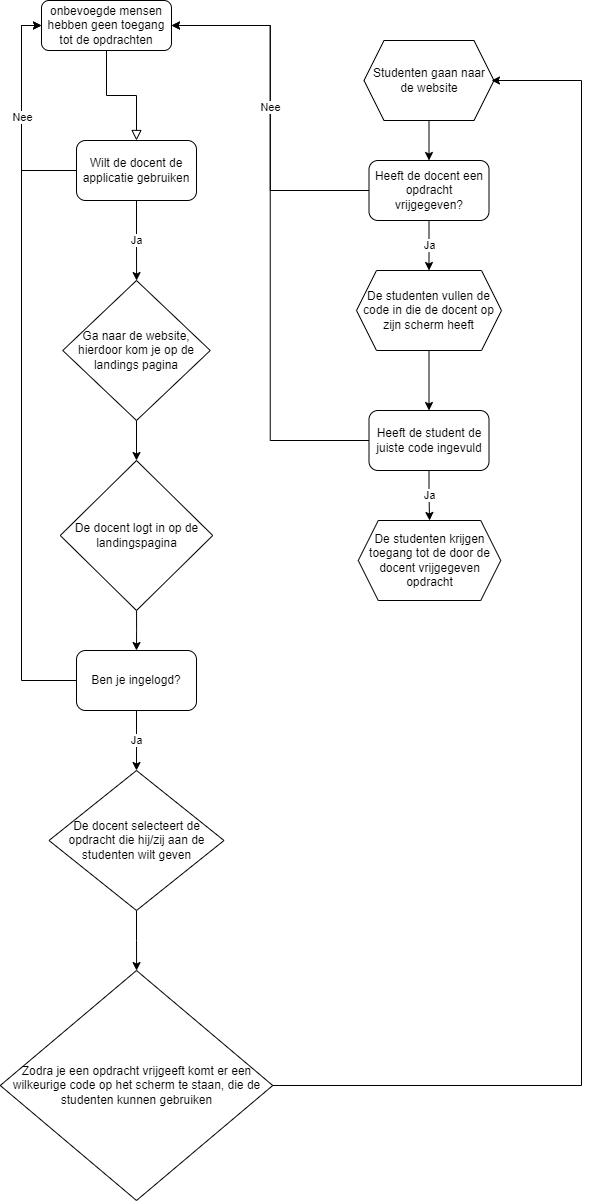

The diagram above was exported from draw.io. Its source (the exported page's mxGraphModel, read from the mxfile embedded in the PNG):
<mxGraphModel dx="1185" dy="585" grid="1" gridSize="10" guides="1" tooltips="1" connect="1" arrows="1" fold="1" page="1" pageScale="1" pageWidth="827" pageHeight="1169" math="0" shadow="0">
  <root>
    <mxCell id="WIyWlLk6GJQsqaUBKTNV-0" />
    <mxCell id="WIyWlLk6GJQsqaUBKTNV-1" parent="WIyWlLk6GJQsqaUBKTNV-0" />
    <mxCell id="WIyWlLk6GJQsqaUBKTNV-2" value="" style="rounded=0;html=1;jettySize=auto;orthogonalLoop=1;fontSize=11;endArrow=block;endFill=0;endSize=8;strokeWidth=1;shadow=0;labelBackgroundColor=none;edgeStyle=orthogonalEdgeStyle;entryX=0.5;entryY=0;entryDx=0;entryDy=0;" parent="WIyWlLk6GJQsqaUBKTNV-1" source="WIyWlLk6GJQsqaUBKTNV-3" target="T4Qqy-HX5VmuCqHMc7ih-24" edge="1">
      <mxGeometry relative="1" as="geometry">
        <mxPoint x="260" y="170" as="targetPoint" />
      </mxGeometry>
    </mxCell>
    <mxCell id="WIyWlLk6GJQsqaUBKTNV-3" value="onbevoegde mensen hebben geen toegang tot de opdrachten" style="rounded=1;whiteSpace=wrap;html=1;fontSize=12;glass=0;strokeWidth=1;shadow=0;" parent="WIyWlLk6GJQsqaUBKTNV-1" vertex="1">
      <mxGeometry x="160" y="80" width="130" height="50" as="geometry" />
    </mxCell>
    <mxCell id="T4Qqy-HX5VmuCqHMc7ih-26" style="edgeStyle=orthogonalEdgeStyle;rounded=0;orthogonalLoop=1;jettySize=auto;html=1;" edge="1" parent="WIyWlLk6GJQsqaUBKTNV-1" source="T4Qqy-HX5VmuCqHMc7ih-0" target="T4Qqy-HX5VmuCqHMc7ih-1">
      <mxGeometry relative="1" as="geometry" />
    </mxCell>
    <mxCell id="T4Qqy-HX5VmuCqHMc7ih-0" value="Ga naar de website, hierdoor kom je op de landings pagina" style="rhombus;whiteSpace=wrap;html=1;" vertex="1" parent="WIyWlLk6GJQsqaUBKTNV-1">
      <mxGeometry x="181.25" y="360" width="147.5" height="140" as="geometry" />
    </mxCell>
    <mxCell id="T4Qqy-HX5VmuCqHMc7ih-28" style="edgeStyle=orthogonalEdgeStyle;rounded=0;orthogonalLoop=1;jettySize=auto;html=1;" edge="1" parent="WIyWlLk6GJQsqaUBKTNV-1" source="T4Qqy-HX5VmuCqHMc7ih-1" target="T4Qqy-HX5VmuCqHMc7ih-27">
      <mxGeometry relative="1" as="geometry" />
    </mxCell>
    <mxCell id="T4Qqy-HX5VmuCqHMc7ih-1" value="De docent logt in op de landingspagina" style="rhombus;whiteSpace=wrap;html=1;" vertex="1" parent="WIyWlLk6GJQsqaUBKTNV-1">
      <mxGeometry x="178.75" y="540" width="152.5" height="150" as="geometry" />
    </mxCell>
    <mxCell id="T4Qqy-HX5VmuCqHMc7ih-33" style="edgeStyle=orthogonalEdgeStyle;rounded=0;orthogonalLoop=1;jettySize=auto;html=1;" edge="1" parent="WIyWlLk6GJQsqaUBKTNV-1" source="T4Qqy-HX5VmuCqHMc7ih-2" target="T4Qqy-HX5VmuCqHMc7ih-5">
      <mxGeometry relative="1" as="geometry" />
    </mxCell>
    <mxCell id="T4Qqy-HX5VmuCqHMc7ih-2" value="De docent selecteert de opdracht die hij/zij aan de studenten wilt geven" style="rhombus;whiteSpace=wrap;html=1;" vertex="1" parent="WIyWlLk6GJQsqaUBKTNV-1">
      <mxGeometry x="167.5" y="850" width="175" height="140" as="geometry" />
    </mxCell>
    <mxCell id="T4Qqy-HX5VmuCqHMc7ih-13" style="edgeStyle=orthogonalEdgeStyle;rounded=0;orthogonalLoop=1;jettySize=auto;html=1;" edge="1" parent="WIyWlLk6GJQsqaUBKTNV-1" source="T4Qqy-HX5VmuCqHMc7ih-4" target="T4Qqy-HX5VmuCqHMc7ih-9">
      <mxGeometry relative="1" as="geometry" />
    </mxCell>
    <mxCell id="T4Qqy-HX5VmuCqHMc7ih-4" value="Studenten gaan naar de website" style="shape=hexagon;perimeter=hexagonPerimeter2;whiteSpace=wrap;html=1;fixedSize=1;" vertex="1" parent="WIyWlLk6GJQsqaUBKTNV-1">
      <mxGeometry x="482.5" y="120" width="130" height="80" as="geometry" />
    </mxCell>
    <mxCell id="T4Qqy-HX5VmuCqHMc7ih-21" style="edgeStyle=orthogonalEdgeStyle;rounded=0;orthogonalLoop=1;jettySize=auto;html=1;" edge="1" parent="WIyWlLk6GJQsqaUBKTNV-1" source="T4Qqy-HX5VmuCqHMc7ih-5">
      <mxGeometry relative="1" as="geometry">
        <mxPoint x="610" y="160" as="targetPoint" />
        <Array as="points">
          <mxPoint x="700" y="1165" />
          <mxPoint x="700" y="160" />
        </Array>
      </mxGeometry>
    </mxCell>
    <mxCell id="T4Qqy-HX5VmuCqHMc7ih-5" value="Zodra je een opdracht vrijgeeft komt er een wilkeurige code op het scherm te staan, die de studenten kunnen gebruiken" style="rhombus;whiteSpace=wrap;html=1;" vertex="1" parent="WIyWlLk6GJQsqaUBKTNV-1">
      <mxGeometry x="118.75" y="1050" width="272.5" height="230" as="geometry" />
    </mxCell>
    <mxCell id="T4Qqy-HX5VmuCqHMc7ih-17" style="edgeStyle=orthogonalEdgeStyle;rounded=0;orthogonalLoop=1;jettySize=auto;html=1;" edge="1" parent="WIyWlLk6GJQsqaUBKTNV-1" source="T4Qqy-HX5VmuCqHMc7ih-6" target="T4Qqy-HX5VmuCqHMc7ih-15">
      <mxGeometry relative="1" as="geometry" />
    </mxCell>
    <mxCell id="T4Qqy-HX5VmuCqHMc7ih-6" value="De studenten vullen de code in die de docent op zijn scherm heeft" style="shape=hexagon;perimeter=hexagonPerimeter2;whiteSpace=wrap;html=1;fixedSize=1;" vertex="1" parent="WIyWlLk6GJQsqaUBKTNV-1">
      <mxGeometry x="475" y="350" width="145" height="80" as="geometry" />
    </mxCell>
    <mxCell id="T4Qqy-HX5VmuCqHMc7ih-7" value="De studenten krijgen toegang tot de door de docent vrijgegeven opdracht" style="shape=hexagon;perimeter=hexagonPerimeter2;whiteSpace=wrap;html=1;fixedSize=1;" vertex="1" parent="WIyWlLk6GJQsqaUBKTNV-1">
      <mxGeometry x="476.75" y="600" width="142.5" height="80" as="geometry" />
    </mxCell>
    <mxCell id="T4Qqy-HX5VmuCqHMc7ih-12" value="Ja" style="edgeStyle=orthogonalEdgeStyle;rounded=0;orthogonalLoop=1;jettySize=auto;html=1;" edge="1" parent="WIyWlLk6GJQsqaUBKTNV-1" source="T4Qqy-HX5VmuCqHMc7ih-9" target="T4Qqy-HX5VmuCqHMc7ih-6">
      <mxGeometry relative="1" as="geometry" />
    </mxCell>
    <mxCell id="T4Qqy-HX5VmuCqHMc7ih-9" value="Heeft de docent een opdracht vrijgegeven?" style="rounded=1;whiteSpace=wrap;html=1;" vertex="1" parent="WIyWlLk6GJQsqaUBKTNV-1">
      <mxGeometry x="487.5" y="240" width="120" height="60" as="geometry" />
    </mxCell>
    <mxCell id="T4Qqy-HX5VmuCqHMc7ih-18" value="Ja" style="edgeStyle=orthogonalEdgeStyle;rounded=0;orthogonalLoop=1;jettySize=auto;html=1;" edge="1" parent="WIyWlLk6GJQsqaUBKTNV-1" source="T4Qqy-HX5VmuCqHMc7ih-15" target="T4Qqy-HX5VmuCqHMc7ih-7">
      <mxGeometry relative="1" as="geometry" />
    </mxCell>
    <mxCell id="T4Qqy-HX5VmuCqHMc7ih-20" style="edgeStyle=orthogonalEdgeStyle;rounded=0;orthogonalLoop=1;jettySize=auto;html=1;entryX=1;entryY=0.5;entryDx=0;entryDy=0;" edge="1" parent="WIyWlLk6GJQsqaUBKTNV-1" source="T4Qqy-HX5VmuCqHMc7ih-15" target="WIyWlLk6GJQsqaUBKTNV-3">
      <mxGeometry relative="1" as="geometry" />
    </mxCell>
    <mxCell id="T4Qqy-HX5VmuCqHMc7ih-15" value="Heeft de student de juiste code ingevuld" style="rounded=1;whiteSpace=wrap;html=1;" vertex="1" parent="WIyWlLk6GJQsqaUBKTNV-1">
      <mxGeometry x="487.5" y="490" width="120" height="60" as="geometry" />
    </mxCell>
    <mxCell id="T4Qqy-HX5VmuCqHMc7ih-11" value="Nee" style="edgeStyle=orthogonalEdgeStyle;rounded=0;orthogonalLoop=1;jettySize=auto;html=1;entryX=1;entryY=0.5;entryDx=0;entryDy=0;" edge="1" parent="WIyWlLk6GJQsqaUBKTNV-1" source="T4Qqy-HX5VmuCqHMc7ih-9" target="WIyWlLk6GJQsqaUBKTNV-3">
      <mxGeometry relative="1" as="geometry" />
    </mxCell>
    <mxCell id="T4Qqy-HX5VmuCqHMc7ih-25" value="Ja" style="edgeStyle=orthogonalEdgeStyle;rounded=0;orthogonalLoop=1;jettySize=auto;html=1;" edge="1" parent="WIyWlLk6GJQsqaUBKTNV-1" source="T4Qqy-HX5VmuCqHMc7ih-24" target="T4Qqy-HX5VmuCqHMc7ih-0">
      <mxGeometry relative="1" as="geometry" />
    </mxCell>
    <mxCell id="T4Qqy-HX5VmuCqHMc7ih-24" value="Wilt de docent de applicatie gebruiken" style="rounded=1;whiteSpace=wrap;html=1;" vertex="1" parent="WIyWlLk6GJQsqaUBKTNV-1">
      <mxGeometry x="195" y="220" width="120" height="60" as="geometry" />
    </mxCell>
    <mxCell id="T4Qqy-HX5VmuCqHMc7ih-29" value="Ja" style="edgeStyle=orthogonalEdgeStyle;rounded=0;orthogonalLoop=1;jettySize=auto;html=1;" edge="1" parent="WIyWlLk6GJQsqaUBKTNV-1" source="T4Qqy-HX5VmuCqHMc7ih-27" target="T4Qqy-HX5VmuCqHMc7ih-2">
      <mxGeometry relative="1" as="geometry" />
    </mxCell>
    <mxCell id="T4Qqy-HX5VmuCqHMc7ih-30" style="edgeStyle=orthogonalEdgeStyle;rounded=0;orthogonalLoop=1;jettySize=auto;html=1;entryX=0;entryY=0.5;entryDx=0;entryDy=0;" edge="1" parent="WIyWlLk6GJQsqaUBKTNV-1" source="T4Qqy-HX5VmuCqHMc7ih-27" target="WIyWlLk6GJQsqaUBKTNV-3">
      <mxGeometry relative="1" as="geometry">
        <Array as="points">
          <mxPoint x="140" y="760" />
          <mxPoint x="140" y="105" />
        </Array>
      </mxGeometry>
    </mxCell>
    <mxCell id="T4Qqy-HX5VmuCqHMc7ih-27" value="Ben je ingelogd?" style="rounded=1;whiteSpace=wrap;html=1;" vertex="1" parent="WIyWlLk6GJQsqaUBKTNV-1">
      <mxGeometry x="195" y="730" width="120" height="60" as="geometry" />
    </mxCell>
    <mxCell id="T4Qqy-HX5VmuCqHMc7ih-22" style="edgeStyle=orthogonalEdgeStyle;rounded=0;orthogonalLoop=1;jettySize=auto;html=1;entryX=0;entryY=0.5;entryDx=0;entryDy=0;exitX=0;exitY=0.5;exitDx=0;exitDy=0;" edge="1" parent="WIyWlLk6GJQsqaUBKTNV-1" source="T4Qqy-HX5VmuCqHMc7ih-24" target="WIyWlLk6GJQsqaUBKTNV-3">
      <mxGeometry relative="1" as="geometry">
        <mxPoint x="170" y="255" as="sourcePoint" />
        <Array as="points">
          <mxPoint x="140" y="250" />
          <mxPoint x="140" y="105" />
        </Array>
      </mxGeometry>
    </mxCell>
    <mxCell id="T4Qqy-HX5VmuCqHMc7ih-23" value="Nee" style="edgeLabel;html=1;align=center;verticalAlign=middle;resizable=0;points=[];" vertex="1" connectable="0" parent="T4Qqy-HX5VmuCqHMc7ih-22">
      <mxGeometry x="-0.0081" y="-1" relative="1" as="geometry">
        <mxPoint y="1" as="offset" />
      </mxGeometry>
    </mxCell>
  </root>
</mxGraphModel>